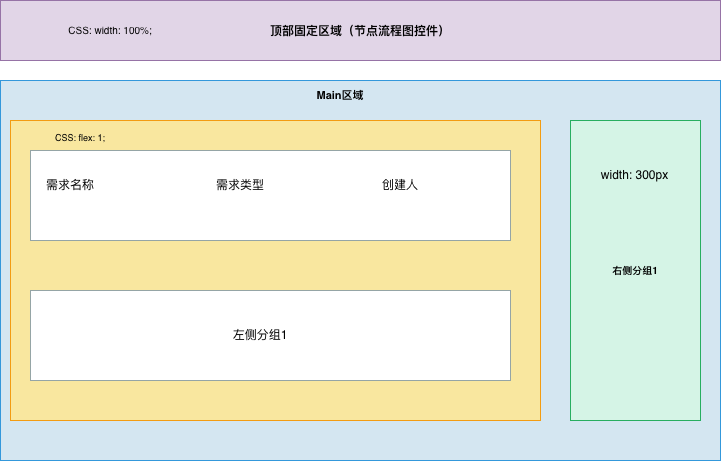

The diagram above was exported from draw.io. Its source (the exported page's mxGraphModel, read from the mxfile embedded in the PNG):
<mxGraphModel dx="1037" dy="688" grid="1" gridSize="10" guides="1" tooltips="1" connect="1" arrows="1" fold="1" page="1" pageScale="1" pageWidth="1169" pageHeight="827" math="0" shadow="0">
  <root>
    <mxCell id="0" />
    <mxCell id="1" parent="0" />
    <mxCell id="2" parent="1" style=" rounded=1;fillColor=#e1d5e7;strokeColor=#9673a6;fontSize=12;fontStyle=1;" value="顶部固定区域（节点流程图控件）" vertex="1">
      <mxGeometry height="60" width="720" x="40" y="40" as="geometry" />
    </mxCell>
    <mxCell id="3" parent="1" style=" text=1;fontSize=10;fillColor=none;strokeColor=none;" value="CSS: width: 100%;" vertex="1">
      <mxGeometry height="20" width="200" x="50" y="60" as="geometry" />
    </mxCell>
    <mxCell id="4" parent="1" style=" rounded=1;fillColor=#d4e6f1;strokeColor=#3498db;fontSize=11;fontStyle=1;" value="" vertex="1">
      <mxGeometry height="380" width="720" x="40" y="120" as="geometry" />
    </mxCell>
    <mxCell id="6" parent="1" style=" rounded=1;fillColor=#f9e79f;strokeColor=#f39c12;fontSize=10;fontStyle=1;" value="" vertex="1">
      <mxGeometry height="300" width="530" x="50" y="160" as="geometry" />
    </mxCell>
    <mxCell id="7" parent="1" style=" text=1;fontSize=9;fillColor=none;strokeColor=none;" value="CSS: flex: 1;" vertex="1">
      <mxGeometry height="15" width="100" x="70" y="170" as="geometry" />
    </mxCell>
    <mxCell id="8" parent="1" style=" rounded=1;fillColor=#ffffff;strokeColor=#95a5a6;fontSize=10;" value="" vertex="1">
      <mxGeometry height="90" width="480" x="70" y="190" as="geometry" />
    </mxCell>
    <mxCell id="11" parent="1" style=" rounded=1;fillColor=#d5f4e6;strokeColor=#27ae60;fontSize=10;fontStyle=1;" value="右侧分组1" vertex="1">
      <mxGeometry height="300" width="130" x="610" y="160" as="geometry" />
    </mxCell>
    <mxCell id="16" edge="1" parent="1" source="2" style="line;strokeWidth=2;strokeColor=#bdc3c7;" target="4" value="">
      <mxGeometry relative="1" as="geometry" />
    </mxCell>
    <mxCell id="17" parent="1" style="text;html=1;whiteSpace=wrap;strokeColor=none;fillColor=none;align=center;verticalAlign=middle;rounded=0;" value="&lt;span style=&quot;font-size: 11px; font-weight: 700; text-wrap-mode: nowrap;&quot;&gt;Main区域&lt;/span&gt;" vertex="1">
      <mxGeometry height="30" width="60" x="350" y="120" as="geometry" />
    </mxCell>
    <mxCell id="21" parent="1" style=" rounded=1;fillColor=#ffffff;strokeColor=#95a5a6;fontSize=10;" value="" vertex="1">
      <mxGeometry height="90" width="480" x="70" y="330" as="geometry" />
    </mxCell>
    <mxCell id="22" parent="1" style="text;html=1;whiteSpace=wrap;strokeColor=none;fillColor=none;align=center;verticalAlign=middle;rounded=0;" value="需求名称" vertex="1">
      <mxGeometry height="30" width="60" x="80" y="210" as="geometry" />
    </mxCell>
    <mxCell id="23" parent="1" style="text;html=1;whiteSpace=wrap;strokeColor=none;fillColor=none;align=center;verticalAlign=middle;rounded=0;" value="需求类型" vertex="1">
      <mxGeometry height="30" width="60" x="250" y="210" as="geometry" />
    </mxCell>
    <mxCell id="24" parent="1" style="text;html=1;whiteSpace=wrap;strokeColor=none;fillColor=none;align=center;verticalAlign=middle;rounded=0;" value="width: 300px" vertex="1">
      <mxGeometry height="30" width="75" x="637.5" y="200" as="geometry" />
    </mxCell>
    <mxCell id="26" parent="1" style="text;html=1;whiteSpace=wrap;strokeColor=none;fillColor=none;align=center;verticalAlign=middle;rounded=0;" value="创建人" vertex="1">
      <mxGeometry height="30" width="60" x="410" y="210" as="geometry" />
    </mxCell>
    <mxCell id="27" parent="1" style="text;html=1;whiteSpace=wrap;strokeColor=none;fillColor=none;align=center;verticalAlign=middle;rounded=0;" value="左侧分组1" vertex="1">
      <mxGeometry height="30" width="60" x="270" y="360" as="geometry" />
    </mxCell>
  </root>
</mxGraphModel>